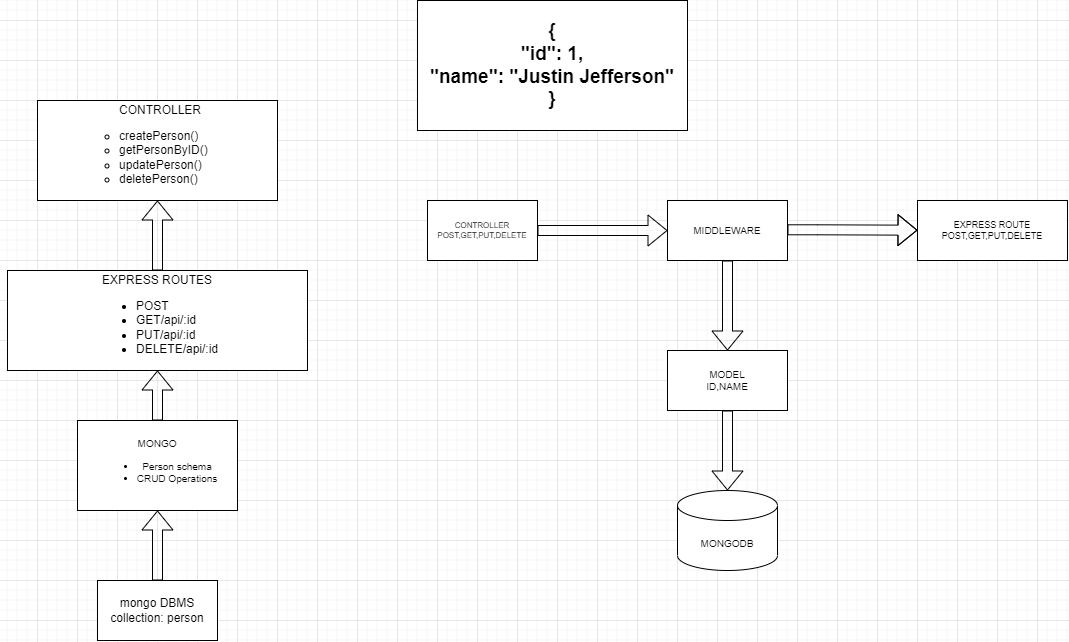

The diagram above was exported from draw.io. Its source (the exported page's mxGraphModel, read from the mxfile embedded in the PNG):
<mxGraphModel dx="1500" dy="876" grid="1" gridSize="10" guides="1" tooltips="1" connect="1" arrows="1" fold="1" page="1" pageScale="1" pageWidth="850" pageHeight="1100" math="0" shadow="0">
  <root>
    <mxCell id="0" />
    <mxCell id="1" parent="0" />
    <mxCell id="2SgE-AZvPECBSXvwBJLg-1" value="mongo DBMS&lt;br&gt;collection: person" style="rounded=0;whiteSpace=wrap;html=1;" vertex="1" parent="1">
      <mxGeometry x="100" y="600" width="120" height="60" as="geometry" />
    </mxCell>
    <mxCell id="2SgE-AZvPECBSXvwBJLg-3" value="" style="shape=flexArrow;endArrow=classic;html=1;rounded=0;" edge="1" parent="1">
      <mxGeometry width="50" height="50" relative="1" as="geometry">
        <mxPoint x="160" y="600" as="sourcePoint" />
        <mxPoint x="160" y="530" as="targetPoint" />
      </mxGeometry>
    </mxCell>
    <mxCell id="2SgE-AZvPECBSXvwBJLg-5" value="&lt;div style=&quot;&quot;&gt;&lt;/div&gt;&lt;font size=&quot;1&quot;&gt;MONGO&lt;br&gt;&lt;ul&gt;&lt;li&gt;Person schema&lt;/li&gt;&lt;li style=&quot;text-align: left;&quot;&gt;CRUD Operations&lt;/li&gt;&lt;/ul&gt;&lt;/font&gt;" style="rounded=0;whiteSpace=wrap;html=1;align=center;" vertex="1" parent="1">
      <mxGeometry x="80" y="440" width="160" height="90" as="geometry" />
    </mxCell>
    <mxCell id="2SgE-AZvPECBSXvwBJLg-6" value="EXPRESS ROUTES&lt;br&gt;&lt;div style=&quot;text-align: left;&quot;&gt;&lt;ul&gt;&lt;li&gt;POST&lt;/li&gt;&lt;li&gt;GET/api/:id&lt;/li&gt;&lt;li&gt;PUT/api/:id&lt;/li&gt;&lt;li&gt;DELETE/api/:id&lt;/li&gt;&lt;/ul&gt;&lt;/div&gt;" style="rounded=0;whiteSpace=wrap;html=1;" vertex="1" parent="1">
      <mxGeometry x="10" y="290" width="300" height="100" as="geometry" />
    </mxCell>
    <mxCell id="2SgE-AZvPECBSXvwBJLg-7" style="edgeStyle=orthogonalEdgeStyle;rounded=0;orthogonalLoop=1;jettySize=auto;html=1;exitX=0;exitY=0.5;exitDx=0;exitDy=0;" edge="1" parent="1" source="2SgE-AZvPECBSXvwBJLg-6">
      <mxGeometry relative="1" as="geometry">
        <mxPoint x="10" y="340" as="targetPoint" />
      </mxGeometry>
    </mxCell>
    <mxCell id="2SgE-AZvPECBSXvwBJLg-8" value="" style="shape=flexArrow;endArrow=classic;html=1;rounded=0;" edge="1" parent="1">
      <mxGeometry width="50" height="50" relative="1" as="geometry">
        <mxPoint x="160" y="440" as="sourcePoint" />
        <mxPoint x="160" y="390" as="targetPoint" />
      </mxGeometry>
    </mxCell>
    <mxCell id="2SgE-AZvPECBSXvwBJLg-9" value="" style="shape=flexArrow;endArrow=classic;html=1;rounded=0;" edge="1" parent="1">
      <mxGeometry width="50" height="50" relative="1" as="geometry">
        <mxPoint x="160" y="290" as="sourcePoint" />
        <mxPoint x="160" y="220" as="targetPoint" />
      </mxGeometry>
    </mxCell>
    <mxCell id="2SgE-AZvPECBSXvwBJLg-10" value="&lt;blockquote style=&quot;margin: 0 0 0 40px; border: none; padding: 0px;&quot;&gt;&lt;blockquote style=&quot;margin: 0 0 0 40px; border: none; padding: 0px;&quot;&gt;&lt;div style=&quot;&quot;&gt;CONTROLLER&lt;/div&gt;&lt;/blockquote&gt;&lt;/blockquote&gt;&lt;div style=&quot;&quot;&gt;&lt;ul&gt;&lt;ul&gt;&lt;li&gt;createPerson()&lt;/li&gt;&lt;li&gt;getPersonByID()&lt;/li&gt;&lt;li&gt;updatePerson()&lt;/li&gt;&lt;li&gt;&lt;span style=&quot;background-color: initial;&quot;&gt;deletePerson()&lt;/span&gt;&lt;/li&gt;&lt;/ul&gt;&lt;/ul&gt;&lt;/div&gt;" style="rounded=0;whiteSpace=wrap;html=1;align=left;" vertex="1" parent="1">
      <mxGeometry x="40" y="120" width="240" height="100" as="geometry" />
    </mxCell>
    <mxCell id="2SgE-AZvPECBSXvwBJLg-11" value="CONTROLLER&lt;br style=&quot;font-size: 8px;&quot;&gt;POST,GET,PUT,DELETE" style="rounded=0;whiteSpace=wrap;html=1;fontSize=8;" vertex="1" parent="1">
      <mxGeometry x="430" y="220" width="110" height="60" as="geometry" />
    </mxCell>
    <mxCell id="2SgE-AZvPECBSXvwBJLg-12" value="MIDDLEWARE&lt;font style=&quot;font-size: 10px;&quot;&gt;&lt;br style=&quot;font-size: 10px;&quot;&gt;&lt;/font&gt;" style="rounded=0;whiteSpace=wrap;html=1;fontSize=10;" vertex="1" parent="1">
      <mxGeometry x="670" y="220" width="120" height="60" as="geometry" />
    </mxCell>
    <mxCell id="2SgE-AZvPECBSXvwBJLg-13" value="EXPRESS ROUTE&lt;br style=&quot;font-size: 9px;&quot;&gt;POST,GET,PUT,DELETE" style="rounded=0;whiteSpace=wrap;html=1;fontSize=9;" vertex="1" parent="1">
      <mxGeometry x="920" y="220" width="150" height="60" as="geometry" />
    </mxCell>
    <mxCell id="2SgE-AZvPECBSXvwBJLg-14" value="" style="shape=flexArrow;endArrow=classic;html=1;rounded=0;entryX=0;entryY=0.5;entryDx=0;entryDy=0;exitX=1;exitY=0.5;exitDx=0;exitDy=0;" edge="1" parent="1" source="2SgE-AZvPECBSXvwBJLg-11" target="2SgE-AZvPECBSXvwBJLg-12">
      <mxGeometry width="50" height="50" relative="1" as="geometry">
        <mxPoint x="540" y="260" as="sourcePoint" />
        <mxPoint x="590" y="210" as="targetPoint" />
      </mxGeometry>
    </mxCell>
    <mxCell id="2SgE-AZvPECBSXvwBJLg-15" value="" style="shape=flexArrow;endArrow=classic;html=1;rounded=0;" edge="1" parent="1" target="2SgE-AZvPECBSXvwBJLg-13">
      <mxGeometry width="50" height="50" relative="1" as="geometry">
        <mxPoint x="790" y="249.29" as="sourcePoint" />
        <mxPoint x="910" y="249.29" as="targetPoint" />
        <Array as="points">
          <mxPoint x="820" y="249.29" />
        </Array>
      </mxGeometry>
    </mxCell>
    <mxCell id="2SgE-AZvPECBSXvwBJLg-16" value="" style="shape=flexArrow;endArrow=classic;html=1;rounded=0;" edge="1" parent="1" target="2SgE-AZvPECBSXvwBJLg-17">
      <mxGeometry width="50" height="50" relative="1" as="geometry">
        <mxPoint x="730" y="280" as="sourcePoint" />
        <mxPoint x="730" y="400" as="targetPoint" />
      </mxGeometry>
    </mxCell>
    <mxCell id="2SgE-AZvPECBSXvwBJLg-17" value="MODEL&lt;br style=&quot;font-size: 10px;&quot;&gt;ID,NAME" style="rounded=0;whiteSpace=wrap;html=1;fontSize=10;" vertex="1" parent="1">
      <mxGeometry x="670" y="370" width="120" height="60" as="geometry" />
    </mxCell>
    <mxCell id="2SgE-AZvPECBSXvwBJLg-18" value="" style="shape=flexArrow;endArrow=classic;html=1;rounded=0;" edge="1" parent="1" target="2SgE-AZvPECBSXvwBJLg-19">
      <mxGeometry width="50" height="50" relative="1" as="geometry">
        <mxPoint x="730" y="430" as="sourcePoint" />
        <mxPoint x="730" y="520" as="targetPoint" />
      </mxGeometry>
    </mxCell>
    <mxCell id="2SgE-AZvPECBSXvwBJLg-19" value="MONGODB" style="shape=cylinder3;whiteSpace=wrap;html=1;boundedLbl=1;backgroundOutline=1;size=15;fontSize=10;" vertex="1" parent="1">
      <mxGeometry x="680" y="510" width="100" height="80" as="geometry" />
    </mxCell>
    <mxCell id="2SgE-AZvPECBSXvwBJLg-20" value="{&lt;br style=&quot;font-size: 19px;&quot;&gt;&quot;id&quot;: 1,&lt;br style=&quot;font-size: 19px;&quot;&gt;&quot;name&quot;: &quot;Justin Jefferson&quot;&lt;br style=&quot;font-size: 19px;&quot;&gt;}" style="rounded=0;whiteSpace=wrap;html=1;fontSize=19;fontStyle=1" vertex="1" parent="1">
      <mxGeometry x="420" y="20" width="270" height="130" as="geometry" />
    </mxCell>
  </root>
</mxGraphModel>